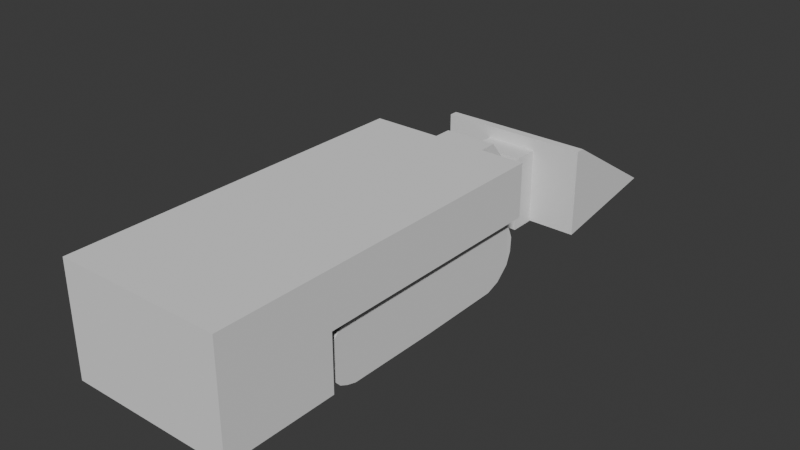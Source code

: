 # Source: m27.blend  (saved by Blender 4.2.66; exported with 4.5.12 LTS)
import bpy
from mathutils import Matrix  # noqa: F401  (used for matrix-valued properties, if any)

bpy.ops.wm.read_factory_settings(use_empty=True)
scene = bpy.context.scene
scene.name = 'Scene'

# ---- collections
col_collection = bpy.data.collections.new('Collection'); scene.collection.children.link(col_collection)

# ---- world
world_world = bpy.data.worlds.new('World'); scene.world = world_world
world_world.use_nodes = True; world_world.node_tree.nodes.clear()
_N = world_world.node_tree.nodes; _L = world_world.node_tree.links
n0 = _N.new('ShaderNodeOutputWorld'); n0.name = 'World Output'; n0.location = (300, 300)
n1 = _N.new('ShaderNodeBackground'); n1.name = 'Background'; n1.location = (10, 300)
n1.inputs[0].default_value = (0.05088, 0.05088, 0.05088, 1.0)
_L.new(n1.outputs[0], n0.inputs[0])
n0.is_active_output = True
world_world.color = (0.05088, 0.05088, 0.05088)
world_world.sun_shadow_jitter_overblur = 0.0

# ---- meshes
me_cube_001 = bpy.data.meshes.new('Cube.001')
me_cube_001.from_pydata([(-1.0, -0.9681, -0.8203), (-1.0, -0.9681, 1.0), (-1.0, 1.0, 1.0), (1.0, -0.9681, -0.8203), (1.0, -0.9681, 1.0), (1.0, 1.0, 1.0), (-1.0, -0.9681, 0.1225), (-1.0, 1.0, 0.1225), (1.0, 1.0, 0.1225), (1.0, -0.9681, 0.1225), (-1.0, -0.3506, -0.8203), (-1.0, -0.3506, 1.0), (1.0, -0.3506, -0.8203), (1.0, -0.3506, 1.0), (1.0, -0.3506, 0.1225), (-1.0, -0.3506, 0.1225), (0.4675, 1.0, 1.0), (0.4675, -0.9681, -0.8203), (0.4675, -0.9681, 1.0), (0.4675, -0.9681, 0.1225), (0.4675, 1.0, 0.1225), (0.4675, -0.3506, 1.0), (0.4675, -0.3506, -0.8203), (-0.3901, -0.9681, 1.0), (-0.3901, -0.9681, 0.1225), (-0.3901, -0.3506, -0.8203), (-0.3901, 1.0, 1.0), (-0.3901, -0.9681, -0.8203), (-0.3901, 1.0, 0.1225), (-0.3901, -0.3506, 1.0)], [], [(15, 11, 2, 7), (20, 16, 5, 8), (14, 13, 4, 9), (24, 23, 1, 6), (22, 12, 3, 17), (29, 11, 1, 23), (27, 24, 6, 0), (12, 14, 9, 3), (0, 6, 15, 10), (26, 2, 11, 29), (8, 5, 13, 14), (6, 1, 11, 15), (5, 16, 21, 13), (3, 9, 19, 17), (13, 21, 18, 4), (25, 22, 17, 27), (9, 4, 18, 19), (28, 26, 16, 20), (7, 2, 26, 28), (10, 25, 27, 0), (16, 26, 29, 21), (17, 19, 24, 27), (21, 29, 23, 18), (19, 18, 23, 24)])
_uv = me_cube_001.uv_layers.new(name='UVMap')
_uv.uv.foreach_set('vector', [0.5153, 0.08117, 0.625, 0.08117, 0.625, 0.25, 0.5153, 0.25, 0.5153, 0.4334, 0.625, 0.4334, 0.625, 0.5, 0.5153, 0.5, 0.5153, 0.6688, 0.625, 0.6688, 0.625, 0.75, 0.5153, 0.75, 0.5153, 0.9238, 0.625, 0.9238, 0.625, 1.0, 0.5153, 1.0, 0.3084, 0.6688, 0.375, 0.6688, 0.375, 0.75, 0.3084, 0.75, 0.7988, 0.6688, 0.875, 0.6688, 0.875, 0.75, 0.7988, 0.75, 0.375, 0.9238, 0.5153, 0.9238, 0.5153, 1.0, 0.375, 1.0, 0.375, 0.6688, 0.5153, 0.6688, 0.5153, 0.75, 0.375, 0.75, 0.375, 0.0, 0.5153, 0.0, 0.5153, 0.08117, 0.375, 0.08117, 0.7988, 0.5, 0.875, 0.5, 0.875, 0.6688, 0.7988, 0.6688, 0.5153, 0.5, 0.625, 0.5, 0.625, 0.6688, 0.5153, 0.6688, 0.5153, 0.0, 0.625, 0.0, 0.625, 0.08117, 0.5153, 0.08117, 0.625, 0.5, 0.6916, 0.5, 0.6916, 0.6688, 0.625, 0.6688, 0.375, 0.75, 0.5153, 0.75, 0.5153, 0.8166, 0.375, 0.8166, 0.625, 0.6688, 0.6916, 0.6688, 0.6916, 0.75, 0.625, 0.75, 0.2012, 0.6688, 0.3084, 0.6688, 0.3084, 0.75, 0.2012, 0.75, 0.5153, 0.75, 0.625, 0.75, 0.625, 0.8166, 0.5153, 0.8166, 0.5153, 0.3262, 0.625, 0.3262, 0.625, 0.4334, 0.5153, 0.4334, 0.5153, 0.25, 0.625, 0.25, 0.625, 0.3262, 0.5153, 0.3262, 0.125, 0.6688, 0.2012, 0.6688, 0.2012, 0.75, 0.125, 0.75, 0.6916, 0.5, 0.7988, 0.5, 0.7988, 0.6688, 0.6916, 0.6688, 0.375, 0.8166, 0.5153, 0.8166, 0.5153, 0.9238, 0.375, 0.9238, 0.6916, 0.6688, 0.7988, 0.6688, 0.7988, 0.75, 0.6916, 0.75, 0.5153, 0.8166, 0.625, 0.8166, 0.625, 0.9238, 0.5153, 0.9238])
me_cube_001.update()
me_cube_003 = bpy.data.meshes.new('Cube.003')
me_cube_003.from_pydata([(-1.0, 0.91, 1.0), (-0.9852, 1.014, 0.4377), (-1.0, 0.9635, 0.8907), (-1.0, 0.9944, 0.6594), (1.015, 1.014, 0.4377), (1.0, 0.91, 1.0), (1.0, 0.9944, 0.6594), (1.0, 0.9635, 0.8907), (-0.9899, 1.009, -0.02004), (-1.0, 0.02, -1.0), (-0.9938, 0.9693, -0.4062), (-0.997, 0.8593, -0.7909), (-0.9992, 0.7416, -0.9588), (1.0, 0.02, -1.0), (1.01, 1.009, -0.02004), (1.001, 0.7416, -0.9588), (1.003, 0.8593, -0.7909), (1.006, 0.9693, -0.4062), (-1.0, -0.7634, -0.9814), (-1.0, -0.9971, -0.4326), (-1.0, -0.8443, -0.8953), (-1.0, -0.9117, -0.7775), (1.0, -0.9971, -0.4326), (1.0, -0.7634, -0.9814), (1.0, -0.9117, -0.7775), (1.0, -0.8443, -0.8953), (-1.0, -1.018, 0.2803), (-1.0, -0.77, 1.0), (-1.0, -0.9715, 0.6132), (-1.0, -0.9038, 0.877), (-1.0, -0.8691, 0.9157), (1.0, -0.77, 1.0), (1.0, -1.018, 0.2803), (1.0, -0.8691, 0.9157), (1.0, -0.9038, 0.877), (1.0, -0.9715, 0.6132)], [], [(9, 13, 23, 18), (8, 1, 4, 14), (0, 5, 7, 2), (2, 7, 6, 3), (3, 6, 4, 1), (18, 20, 21, 19, 26, 28, 29, 30, 27, 0, 2, 3, 1, 8, 10, 11, 12, 9), (13, 9, 12, 15), (15, 12, 11, 16), (16, 11, 10, 17), (17, 10, 8, 14), (5, 0, 27, 31), (18, 23, 25, 20), (20, 25, 24, 21), (21, 24, 22, 19), (13, 15, 16, 17, 14, 4, 6, 7, 5, 31, 33, 34, 35, 32, 22, 24, 25, 23), (31, 27, 30, 33), (33, 30, 29, 34), (34, 29, 28, 35), (35, 28, 26, 32), (22, 32, 26, 19)])
_uv = me_cube_003.uv_layers.new(name='UVMap')
_uv.uv.foreach_set('vector', [0.125, 0.6225, 0.375, 0.6225, 0.375, 0.725, 0.125, 0.725, 0.5377, 0.25, 0.6137, 0.25, 0.6137, 0.5, 0.5377, 0.5, 0.875, 0.5113, 0.625, 0.5113, 0.625, 0.5, 0.875, 0.5, 0.625, 0.25, 0.625, 0.5, 0.6186, 0.5, 0.6186, 0.25, 0.6186, 0.25, 0.6186, 0.5, 0.6137, 0.5, 0.6137, 0.25, 0.375, 0.025, 0.3785, 0.01245, 0.3876, 0.003301, 0.4, 0.0, 0.5915, 0.0, 0.6046, 0.002183, 0.6159, 0.008408, 0.6227, 0.01774, 0.625, 0.02875, 0.625, 0.2388, 0.6225, 0.2436, 0.6186, 0.2475, 0.6137, 0.25, 0.5377, 0.25, 0.4731, 0.2407, 0.4179, 0.2143, 0.3854, 0.1744, 0.375, 0.1275, 0.375, 0.6225, 0.125, 0.6225, 0.1251, 0.5755, 0.3751, 0.5755, 0.3751, 0.5755, 0.1251, 0.5755, 0.1254, 0.5, 0.375, 0.5, 0.375, 0.5, 0.375, 0.2504, 0.4753, 0.25, 0.4753, 0.5, 0.4753, 0.5, 0.4753, 0.25, 0.5377, 0.25, 0.5377, 0.5, 0.625, 0.5113, 0.875, 0.5113, 0.875, 0.7212, 0.625, 0.7212, 0.125, 0.725, 0.375, 0.725, 0.375, 0.7375, 0.125, 0.7375, 0.125, 0.7375, 0.375, 0.7375, 0.375, 0.75, 0.125, 0.75, 0.375, 1.0, 0.375, 0.75, 0.4, 0.75, 0.4, 1.0, 0.375, 0.6225, 0.3854, 0.5756, 0.4179, 0.5357, 0.4731, 0.5093, 0.5377, 0.5, 0.6137, 0.5, 0.6186, 0.5025, 0.6225, 0.5064, 0.625, 0.5113, 0.625, 0.7212, 0.6227, 0.7323, 0.6159, 0.7416, 0.6046, 0.7478, 0.5915, 0.75, 0.4, 0.75, 0.3876, 0.7467, 0.3785, 0.7375, 0.375, 0.725, 0.625, 0.7212, 0.875, 0.7212, 0.875, 0.7322, 0.625, 0.7322, 0.625, 0.7322, 0.875, 0.7322, 0.875, 0.75, 0.625, 0.75, 0.625, 0.75, 0.625, 1.0, 0.6042, 1.0, 0.6042, 0.75, 0.6042, 0.75, 0.6042, 1.0, 0.5915, 1.0, 0.5915, 0.75, 0.4, 0.75, 0.5915, 0.75, 0.5915, 1.0, 0.4, 1.0])
me_cube_003.update()
me_cube_005 = bpy.data.meshes.new('Cube.005')
me_cube_005.from_pydata([(-1.0, -1.0, -1.0), (-1.0, -1.0, 1.0), (-1.0, 0.2064, -1.953), (-1.0, 0.2064, 1.0), (1.0, -1.0, -1.0), (1.0, -1.0, 1.0), (1.0, 0.2064, -1.953), (1.0, 0.2064, 1.0), (-1.0, 1.868, -1.629), (-1.0, 1.868, -3.794), (1.0, 1.868, -3.794), (1.0, 1.868, -1.629), (-1.0, 2.835, -1.629), (-1.0, 2.835, -3.794), (1.0, 2.835, -3.794), (1.0, 2.835, -1.629), (1.0, 1.868, -4.385), (-1.0, 1.868, -4.385), (1.0, 2.835, -4.385), (-1.0, 2.835, -4.385), (-1.0, 1.868, -0.479), (1.0, 1.868, -0.479), (-1.0, 2.835, -0.479), (1.0, 2.835, -0.479), (-1.0, 1.868, -0.479), (1.0, 1.868, -0.479)], [], [(0, 1, 3, 2), (6, 2, 9, 10), (6, 7, 5, 4), (4, 5, 1, 0), (2, 6, 4, 0), (7, 3, 1, 5), (11, 10, 14, 15), (3, 7, 11, 8), (2, 3, 8, 9), (7, 6, 10, 11), (13, 12, 15, 14), (9, 13, 19, 17), (15, 12, 22, 23), (9, 8, 12, 13), (16, 17, 19, 18), (10, 9, 17, 16), (14, 10, 16, 18), (13, 14, 18, 19), (20, 21, 23, 22), (12, 8, 20, 22), (8, 11, 21, 20), (11, 15, 23, 21), (20, 21, 25, 24)])
_uv = me_cube_005.uv_layers.new(name='UVMap')
_uv.uv.foreach_set('vector', [0.375, 0.0, 0.625, 0.0, 0.625, 0.25, 0.375, 0.25, 0.375, 0.5, 0.125, 0.5, 0.125, 0.5, 0.375, 0.5, 0.375, 0.5, 0.625, 0.5, 0.625, 0.75, 0.375, 0.75, 0.375, 0.75, 0.625, 0.75, 0.625, 1.0, 0.375, 1.0, 0.125, 0.5, 0.375, 0.5, 0.375, 0.75, 0.125, 0.75, 0.625, 0.5, 0.875, 0.5, 0.875, 0.75, 0.625, 0.75, 0.625, 0.5, 0.375, 0.5, 0.375, 0.5, 0.625, 0.5, 0.875, 0.5, 0.625, 0.5, 0.625, 0.5, 0.875, 0.5, 0.375, 0.25, 0.625, 0.25, 0.625, 0.25, 0.375, 0.25, 0.625, 0.5, 0.375, 0.5, 0.375, 0.5, 0.625, 0.5, 0.375, 0.25, 0.625, 0.25, 0.625, 0.5, 0.375, 0.5, 0.375, 0.25, 0.375, 0.25, 0.375, 0.25, 0.375, 0.25, 0.625, 0.5, 0.625, 0.25, 0.625, 0.25, 0.625, 0.5, 0.375, 0.25, 0.625, 0.25, 0.625, 0.25, 0.375, 0.25, 0.375, 0.5, 0.125, 0.5, 0.125, 0.5, 0.375, 0.5, 0.375, 0.5, 0.125, 0.5, 0.125, 0.5, 0.375, 0.5, 0.375, 0.5, 0.375, 0.5, 0.375, 0.5, 0.375, 0.5, 0.375, 0.25, 0.375, 0.5, 0.375, 0.5, 0.375, 0.25, 0.875, 0.5, 0.625, 0.5, 0.625, 0.5, 0.625, 0.25, 0.625, 0.25, 0.625, 0.25, 0.625, 0.25, 0.625, 0.25, 0.875, 0.5, 0.625, 0.5, 0.625, 0.5, 0.875, 0.5, 0.625, 0.5, 0.625, 0.5, 0.625, 0.5, 0.625, 0.5, 0.875, 0.5, 0.625, 0.5, 0.625, 0.5, 0.875, 0.5])
me_cube_005.update()
me_cube = bpy.data.meshes.new('Cube')
me_cube.from_pydata([(-1.0, -1.0, -1.0), (-1.0, -1.0, 1.0), (-0.9302, -0.87, -0.9368), (1.0, -1.0, -1.0), (1.0, -1.0, 1.0), (0.9199, -0.87, -0.9368), (-1.0, -0.8711, 1.0), (-1.0, 0.8016, -0.5754), (1.0, 0.8016, -0.5754), (1.0, -0.8711, 1.0)], [], [(0, 1, 6, 7), (8, 9, 4, 3), (3, 4, 1, 0), (7, 8, 3, 0), (9, 6, 1, 4), (2, 7, 6), (2, 5, 8, 7), (5, 9, 8), (2, 6, 9, 5)])
_uv = me_cube.uv_layers.new(name='UVMap')
_uv.uv.foreach_set('vector', [0.375, 0.0, 0.625, 0.0, 0.625, 0.25, 0.375, 0.25, 0.375, 0.5, 0.625, 0.5, 0.625, 0.75, 0.375, 0.75, 0.375, 0.75, 0.625, 0.75, 0.625, 1.0, 0.375, 1.0, 0.125, 0.5, 0.375, 0.5, 0.375, 0.75, 0.125, 0.75, 0.625, 0.5, 0.875, 0.5, 0.875, 0.75, 0.625, 0.75, 0.4127, 0.2877, 0.375, 0.25, 0.625, 0.25, 0.4127, 0.2877, 0.4127, 0.4623, 0.375, 0.5, 0.375, 0.25, 0.4127, 0.4623, 0.625, 0.5, 0.375, 0.5, 0.4127, 0.2877, 0.625, 0.25, 0.625, 0.5, 0.4127, 0.4623])
me_cube.update()

# ---- objects
ob_cube = bpy.data.objects.new('Cube', me_cube_001)
ob_cube_001 = bpy.data.objects.new('Cube.001', me_cube_003)
ob_empty = bpy.data.objects.new('Empty', None)
ob_cube_002 = bpy.data.objects.new('Cube.002', me_cube_005)
ob_cube_004 = bpy.data.objects.new('Cube.004', me_cube)

# ---- transforms, parenting, visibility, modifiers, constraints
ob_cube.location = (0.0, -0.8094, 0.4709)
ob_cube.scale = (0.6184, 1.37, 0.4566)
ob_cube_001.location = (0.4037, -0.3454, 0.2467)
ob_cube_001.scale = (0.1501, 0.9, 0.2369)
_m = ob_cube_001.modifiers.new('Mirror', 'MIRROR')
_m.mirror_object = ob_cube
ob_empty.location = (1.809, 0.05909, 0.4659)
ob_empty.rotation_euler = (1.571, -0.0, -1.571)
ob_empty.scale = (0.9986, 0.9986, 0.9909)
ob_empty.empty_display_type = 'IMAGE'
ob_empty.empty_display_size = 5.0
ob_empty.use_empty_image_alpha = True
ob_empty.color = (1.0, 1.0, 1.0, 0.2283)
ob_cube_002.location = (0.01942, 0.7581, 0.7263)
ob_cube_002.scale = (0.1973, 0.1973, 0.1489)
ob_cube_004.location = (0.02106, 1.823, 0.4137)
ob_cube_004.scale = (0.5702, 0.5054, 0.3334)

# ---- collection membership
col_collection.objects.link(ob_cube)
col_collection.objects.link(ob_cube_001)
col_collection.objects.link(ob_empty)
col_collection.objects.link(ob_cube_002)
col_collection.objects.link(ob_cube_004)

# ---- scene / render settings (as saved in the file)
scene.frame_start = 1; scene.frame_end = 250; scene.frame_set(181)
scene.render.engine = 'BLENDER_EEVEE_NEXT'
bpy.context.view_layer.update()

# ---- added for rendering (the .blend has no active camera and no usable light): camera, sun
cam_auto = bpy.data.cameras.new('AutoCamera')
cam_auto.lens = 50.0
cam_auto.sensor_width = 36.0
cam_auto.clip_end = 1000.0
ob_auto_camera = bpy.data.objects.new('AutoCamera', cam_auto)
scene.collection.objects.link(ob_auto_camera)
ob_auto_camera.location = (4.28115, -5.09138, 3.89357)
ob_auto_camera.rotation_euler = (1.09748, -7.21219e-08, 0.694738)
scene.camera = ob_auto_camera
light_auto_sun = bpy.data.lights.new('AutoSun', 'SUN')
light_auto_sun.energy = 3.0
light_auto_sun.angle = 0.0523599
ob_auto_sun = bpy.data.objects.new('AutoSun', light_auto_sun)
scene.collection.objects.link(ob_auto_sun)
ob_auto_sun.rotation_euler = (0.872665, 0.174533, 0.523599)
bpy.context.view_layer.update()
